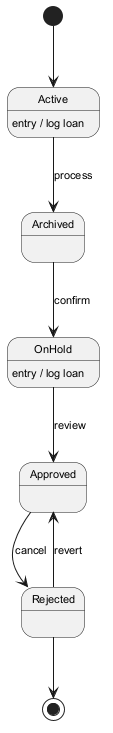

The diagram above was rendered by PlantUML. Its source (embedded in the PNG):
@startuml
skinparam defaultFontSize 11
[*] --> Active
Active --> Archived : process
Active : entry / log loan
Archived --> OnHold : confirm
OnHold --> Approved : review
OnHold : entry / log loan
Approved --> Rejected : cancel
Rejected --> Approved : revert
Rejected --> [*]
@enduml